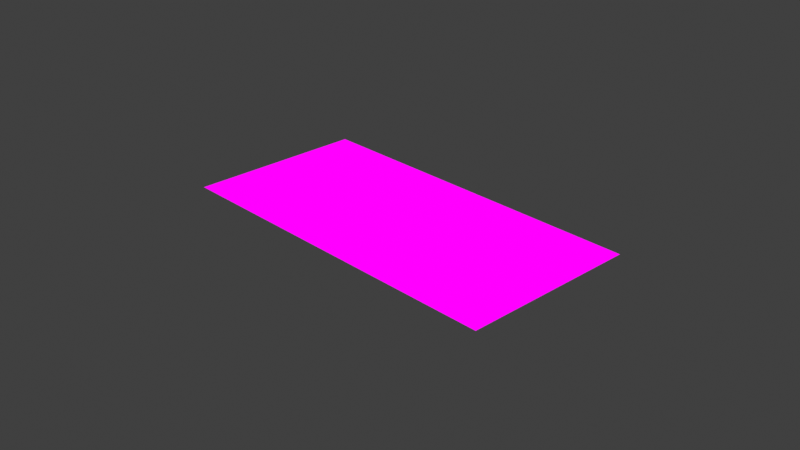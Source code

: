 # Source: youtube_tutorial.blend  (saved by Blender 2.81.16; exported with 4.5.12 LTS)
import bpy
from mathutils import Matrix  # noqa: F401  (used for matrix-valued properties, if any)

bpy.ops.wm.read_factory_settings(use_empty=True)
scene = bpy.context.scene
scene.name = 'Scene'

# ---- collections
col_collection = bpy.data.collections.new('Collection'); scene.collection.children.link(col_collection)

# ---- images (referenced by path relative to the original .blend; pixels are not part of the script)
import os
ASSET_DIR = os.environ.get("B2B_ASSET_DIR", "")  # directory of the original .blend (textures are referenced by path, not embedded)
HERE = os.path.dirname(os.path.abspath(__file__))  # packed textures are extracted next to this script under _unpacked/

def load_image(name, relpath, width, height, colorspace="sRGB"):
    """Load a texture the original file referenced (path relative to the .blend, or extracted next to this script)."""
    p = next((c for c in (os.path.join(HERE, relpath), os.path.join(ASSET_DIR, relpath)) if relpath and os.path.exists(c)), "")
    if p:
        img = bpy.data.images.load(p, check_existing=True)
        img.name = name
    else:  # same state as the original file: an image datablock whose file is absent (Cycles renders it pink)
        img = bpy.data.images.new(name, width, height)
        img.source = "FILE"
        img.filepath = "//" + (relpath or name)
    img.colorspace_settings.name = colorspace
    return img
img_greenscreen_png = load_image('greenscreen.PNG', 'greenscreen.PNG', 1024, 1024, 'sRGB')
img_sunset_view_jpg = load_image('sunset_view.jpg', 'sunset_view.jpg', 1024, 1024, 'sRGB')

# ---- materials (node trees are filled in below, after node groups)
mat_greenscreen = bpy.data.materials.new('greenscreen')
mat_greenscreen.alpha_threshold = 0.0
mat_greenscreen.use_transparent_shadow = False
mat_greenscreen.line_color = (0.0, 0.0, 0.0, 1.0)

# ---- material node trees
mat_greenscreen.use_nodes = True; mat_greenscreen.node_tree.nodes.clear()
_N = mat_greenscreen.node_tree.nodes; _L = mat_greenscreen.node_tree.links
n0 = _N.new('ShaderNodeSeparateColor'); n0.name = 'Separate RGB.001'; n0.location = (84, 181)
n1 = _N.new('ShaderNodeSeparateColor'); n1.name = 'Separate RGB'; n1.location = (74, -29)
n2 = _N.new('ShaderNodeMath'); n2.name = 'Math.001'; n2.location = (304, 221)
n2.operation = 'SUBTRACT'
n3 = _N.new('ShaderNodeMath'); n3.name = 'Math.005'; n3.location = (521, -119)
n3.operation = 'POWER'
n3.inputs[1].default_value = 2.0
n4 = _N.new('ShaderNodeMath'); n4.name = 'Math'; n4.location = (302, 48)
n4.operation = 'SUBTRACT'
n5 = _N.new('ShaderNodeMath'); n5.name = 'Math.002'; n5.location = (301, -122)
n5.operation = 'SUBTRACT'
n6 = _N.new('ShaderNodeMath'); n6.name = 'Math.003'; n6.location = (530, 230)
n6.operation = 'POWER'
n6.inputs[1].default_value = 2.0
n7 = _N.new('ShaderNodeMath'); n7.name = 'Math.004'; n7.location = (530, 54)
n7.operation = 'POWER'
n7.inputs[1].default_value = 2.0
n8 = _N.new('ShaderNodeMath'); n8.name = 'Math.006'; n8.location = (799, 105)
n9 = _N.new('ShaderNodeMath'); n9.name = 'Math.007'; n9.location = (998, 43)
n10 = _N.new('ShaderNodeTexImage'); n10.name = 'Image Texture'; n10.location = (-205, 225)
n10.image = img_greenscreen_png
n11 = _N.new('ShaderNodeOutputMaterial'); n11.name = 'Material Output'; n11.location = (2234, -34)
n12 = _N.new('ShaderNodeRGB'); n12.name = 'RGB'; n12.location = (-142, -30)
n12.outputs[0].default_value = (0.314, 1.0, 0.0319, 1.0)
n13 = _N.new('ShaderNodeTexImage'); n13.name = 'Image Texture.001'; n13.location = (701, -286)
n13.image = img_sunset_view_jpg
n14 = _N.new('ShaderNodeMix'); n14.name = 'Mix'; n14.location = (1803, -156)
n14.data_type = 'RGBA'
n15 = _N.new('ShaderNodeMath'); n15.name = 'Math.008'; n15.location = (1197, -8)
n15.operation = 'SQRT'
n15.inputs[1].default_value = 2.0
n16 = _N.new('ShaderNodeMath'); n16.name = 'Math.010'; n16.location = (1417, -18)
n16.operation = 'POWER'
n16.inputs[1].default_value = 1.3
n17 = _N.new('ShaderNodeMath'); n17.name = 'Math.009'; n17.location = (1637, -61)
n17.operation = 'GREATER_THAN'
_L.new(n12.outputs[0], n1.inputs[0])
_L.new(n10.outputs[0], n0.inputs[0])
_L.new(n0.outputs[0], n2.inputs[0])
_L.new(n1.outputs[0], n2.inputs[1])
_L.new(n0.outputs[1], n4.inputs[0])
_L.new(n1.outputs[1], n4.inputs[1])
_L.new(n0.outputs[2], n5.inputs[0])
_L.new(n1.outputs[2], n5.inputs[1])
_L.new(n2.outputs[0], n6.inputs[0])
_L.new(n4.outputs[0], n7.inputs[0])
_L.new(n5.outputs[0], n3.inputs[0])
_L.new(n6.outputs[0], n8.inputs[0])
_L.new(n7.outputs[0], n8.inputs[1])
_L.new(n8.outputs[0], n9.inputs[0])
_L.new(n3.outputs[0], n9.inputs[1])
_L.new(n9.outputs[0], n15.inputs[0])
_L.new(n15.outputs[0], n16.inputs[0])
_L.new(n13.outputs[0], n14.inputs[6])
_L.new(n17.outputs[0], n14.inputs[0])
_L.new(n10.outputs[0], n14.inputs[7])
_L.new(n14.outputs[2], n11.inputs[0])
_L.new(n16.outputs[0], n17.inputs[0])
n11.is_active_output = True

# ---- world
world_world = bpy.data.worlds.new('World'); scene.world = world_world
world_world.use_nodes = True; world_world.node_tree.nodes.clear()
_N = world_world.node_tree.nodes; _L = world_world.node_tree.links
n0 = _N.new('ShaderNodeOutputWorld'); n0.name = 'World Output'; n0.location = (300, 300)
n1 = _N.new('ShaderNodeBackground'); n1.name = 'Background'; n1.location = (10, 300)
n1.inputs[0].default_value = (0.05088, 0.05088, 0.05088, 1.0)
_L.new(n1.outputs[0], n0.inputs[0])
n0.is_active_output = True
world_world.color = (0.05088, 0.05088, 0.05088)
world_world.use_sun_shadow = False
world_world.sun_shadow_jitter_overblur = 0.0

# ---- cameras
cam_camera = bpy.data.cameras.new('Camera')
cam_camera.clip_end = 100.0
cam_camera.ortho_scale = 7.314

# ---- lights
light_light = bpy.data.lights.new('Light', 'POINT')
light_light.transmission_factor = 0.0
light_light.energy = 1000.0
light_light.shadow_soft_size = 0.1
light_light.shadow_maximum_resolution = 0.006
light_light.use_absolute_resolution = True

# ---- meshes
me_plane = bpy.data.meshes.new('Plane')
me_plane.from_pydata([(-1.0, -1.0, 0.0), (1.0, -1.0, 0.0), (-1.0, 1.0, 0.0), (1.0, 1.0, 0.0)], [], [(0, 1, 3, 2)])
_uv = me_plane.uv_layers.new(name='UVMap')
_uv.uv.foreach_set('vector', [0.0, 0.0, 1.0, 0.0, 1.0, 1.0, 0.0, 1.0])
me_plane.materials.append(mat_greenscreen)
me_plane.use_remesh_fix_poles = True
me_plane.use_remesh_preserve_attributes = False
me_plane.use_mirror_vertex_groups = False
me_plane.update()

# ---- objects
ob_light = bpy.data.objects.new('Light', light_light)
ob_camera = bpy.data.objects.new('Camera', cam_camera)
ob_plane = bpy.data.objects.new('Plane', me_plane)

# ---- transforms, parenting, visibility, modifiers, constraints
ob_light.location = (4.076, 1.005, 5.904)
ob_light.rotation_euler = (0.6503, 0.05522, 1.866)
ob_light.lock_rotations_4d = False
ob_light.empty_display_type = 'ARROWS'
ob_light.color = (0.0, 0.0, 0.0, 0.0)
ob_light.lineart.crease_threshold = 0.0
ob_camera.location = (7.359, -6.926, 4.958)
ob_camera.rotation_euler = (1.109, 0.0, 0.8149)
ob_camera.lock_rotations_4d = False
ob_camera.empty_display_type = 'ARROWS'
ob_camera.color = (0.0, 0.0, 0.0, 0.0)
ob_camera.display_type = 'WIRE'
ob_camera.lineart.crease_threshold = 0.0
ob_plane.location = (0.0, 0.0, 0.0)
ob_plane.scale = (2.0, 1.0, 1.0)
ob_plane.lineart.crease_threshold = 0.0

# ---- collection membership
col_collection.objects.link(ob_light)
col_collection.objects.link(ob_camera)
col_collection.objects.link(ob_plane)

# ---- scene / render settings (as saved in the file)
scene.camera = ob_camera
scene.frame_start = 1; scene.frame_end = 250; scene.frame_set(196)
scene.render.engine = 'BLENDER_EEVEE_NEXT'
scene.cycles.use_denoising = False
scene.cycles.samples = 128
scene.cycles.sampling_pattern = 'TABULATED_SOBOL'
scene.cycles.use_adaptive_sampling = False
scene.cycles.use_light_tree = False
scene.view_settings.view_transform = 'Standard'
bpy.context.view_layer.update()
